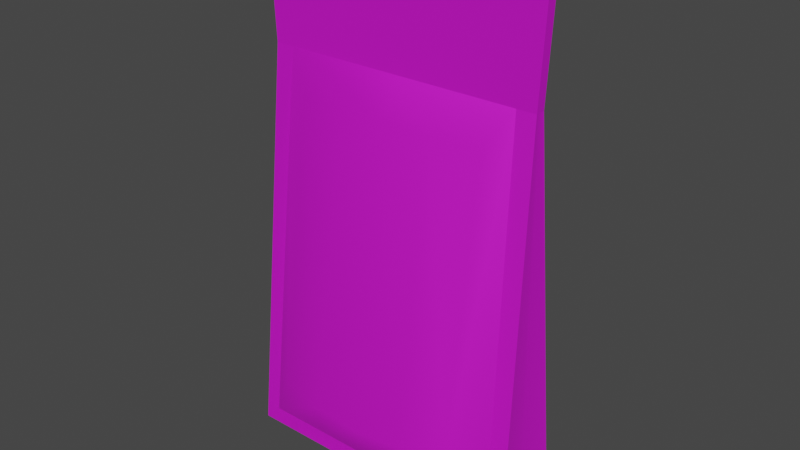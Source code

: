 # Source: teabag.blend  (saved by Blender 3.5.10; exported with 4.5.12 LTS)
import bpy
from mathutils import Matrix  # noqa: F401  (used for matrix-valued properties, if any)

bpy.ops.wm.read_factory_settings(use_empty=True)
scene = bpy.context.scene
scene.name = 'Scene'

# ---- collections
col_collection = bpy.data.collections.new('Collection'); scene.collection.children.link(col_collection)

# ---- images (referenced by path relative to the original .blend; pixels are not part of the script)
import os
ASSET_DIR = os.environ.get("B2B_ASSET_DIR", "")  # directory of the original .blend (textures are referenced by path, not embedded)
HERE = os.path.dirname(os.path.abspath(__file__))  # packed textures are extracted next to this script under _unpacked/

def load_image(name, relpath, width, height, colorspace="sRGB"):
    """Load a texture the original file referenced (path relative to the .blend, or extracted next to this script)."""
    p = next((c for c in (os.path.join(HERE, relpath), os.path.join(ASSET_DIR, relpath)) if relpath and os.path.exists(c)), "")
    if p:
        img = bpy.data.images.load(p, check_existing=True)
        img.name = name
    else:  # same state as the original file: an image datablock whose file is absent (Cycles renders it pink)
        img = bpy.data.images.new(name, width, height)
        img.source = "FILE"
        img.filepath = "//" + (relpath or name)
    img.colorspace_settings.name = colorspace
    return img
img_blinn1_base_color = load_image('blinn1 Base Color', 'Designs/Target_texture.png', 1024, 1024, 'sRGB')

# ---- materials (node trees are filled in below, after node groups)
mat_blinn1 = bpy.data.materials.new('blinn1')
mat_blinn1.use_transparent_shadow = False
mat_blinn1.diffuse_color = (1.0, 1.0, 1.0, 1.0)
mat_blinn1.roughness = 0.7488
mat_blinn1.specular_intensity = 1.0
mat_blinn1.metallic = 0.5

# ---- material node trees
mat_blinn1.use_nodes = True; mat_blinn1.node_tree.nodes.clear()
_N = mat_blinn1.node_tree.nodes; _L = mat_blinn1.node_tree.links
n0 = _N.new('ShaderNodeBsdfPrincipled'); n0.name = 'Principled BSDF'; n0.location = (10, 300)
n0.distribution = 'GGX'
n0.subsurface_method = 'RANDOM_WALK_SKIN'
n0.inputs[1].default_value = 0.5
n0.inputs[2].default_value = 0.7488
n0.inputs[3].default_value = 1.45
n0.inputs[13].default_value = 1.0
n0.inputs[27].default_value = (0.0, 0.0, 0.0, 1.0)
n0.inputs[28].default_value = 1.0
n1 = _N.new('ShaderNodeOutputMaterial'); n1.name = 'Material Output'; n1.location = (300, 300)
n2 = _N.new('ShaderNodeNormalMap'); n2.name = 'Normal Map'; n2.location = (-300, -300)
n2.label = 'Normal/Map'
n3 = _N.new('ShaderNodeTexImage'); n3.name = 'Image Texture.002'; n3.location = (-344, 272)
n3.image = img_blinn1_base_color
_L.new(n0.outputs[0], n1.inputs[0])
_L.new(n3.outputs[0], n0.inputs[0])
_L.new(n2.outputs[0], n0.inputs[5])
n1.is_active_output = True

# ---- world
world_world = bpy.data.worlds.new('World'); scene.world = world_world
world_world.use_nodes = True; world_world.node_tree.nodes.clear()
_N = world_world.node_tree.nodes; _L = world_world.node_tree.links
n0 = _N.new('ShaderNodeOutputWorld'); n0.name = 'World Output'; n0.location = (300, 300)
n1 = _N.new('ShaderNodeBackground'); n1.name = 'Background'; n1.location = (10, 300)
n1.inputs[0].default_value = (0.05088, 0.05088, 0.05088, 1.0)
_L.new(n1.outputs[0], n0.inputs[0])
n0.is_active_output = True
world_world.color = (0.05088, 0.05088, 0.05088)
world_world.use_sun_shadow = False
world_world.sun_shadow_jitter_overblur = 0.0

# ---- meshes
me_mesh = bpy.data.meshes.new('Mesh')
me_mesh.from_pydata([(0.04887, 0.1781, -0.001639), (-0.04887, 0.1781, -0.001639), (0.04887, 0.1781, 0.001639), (-0.04887, 0.1781, 0.001639), (0.04998, 0.004135, 0.01285), (-0.04998, 0.004135, 0.01285), (0.04998, 0.004135, -0.01285), (-0.04998, 0.004135, -0.01285), (-0.04415, 0.01, 0.01285), (0.04415, 0.01, 0.01285), (0.04415, 0.01, -0.01285), (-0.04415, 0.01, -0.01285), (-0.04699, 0.1389, 0.001639), (-0.04057, 0.1389, 0.001639), (0.04057, 0.1389, 0.001639), (0.04699, 0.1389, 0.001639), (0.04699, 0.1389, -0.001639), (0.04057, 0.1389, -0.001639), (-0.04057, 0.1389, -0.001639), (-0.04699, 0.1389, -0.001639), (0.03268, 0.1262, 0.005618), (0.03268, 0.02955, 0.01856), (-0.03268, 0.1262, 0.005618), (-0.03268, 0.02955, 0.01856), (0.03268, 0.1262, -0.002368), (-0.03268, 0.1262, -0.002368), (0.03268, 0.02955, -0.01856), (-0.03268, 0.02955, -0.01856), (0.04804, 0.00721, 4.768e-09), (0.04699, 0.1389, 1.639e-09), (-0.04699, 0.1389, 1.639e-09), (-0.04804, 0.00721, 4.768e-09), (6.407e-09, 0.01, -0.01285), (6.407e-09, 0.02793, -0.02256), (6.407e-09, 0.127, -0.003626), (3.278e-09, 0.1389, -0.001639), (3.278e-09, 0.1389, 0.001639), (6.407e-09, 0.127, 0.007578), (6.407e-09, 0.02793, 0.02256), (6.407e-09, 0.01, 0.01285), (-0.02208, 0.01, -0.01285), (-0.01634, 0.02865, -0.02127), (-0.01634, 0.1267, -0.003696), (-0.02028, 0.1389, -0.001639), (-0.01634, 0.1267, 0.007271), (-0.01634, 0.02793, 0.02127), (-0.02208, 0.01, 0.01285), (0.02208, 0.01, -0.01285), (0.01634, 0.02865, -0.02127), (0.01634, 0.1267, -0.003696), (0.02028, 0.1389, -0.001639), (0.01634, 0.1267, 0.007271), (0.01634, 0.02865, 0.02127), (0.02208, 0.01, 0.01285)], [], [(2, 14, 15), (16, 17, 0), (1, 30, 12, 3), (29, 0, 2, 15), (1, 18, 19), (13, 3, 12), (0, 17, 50), (4, 9, 53), (47, 10, 6), (8, 13, 12, 5), (21, 20, 51, 52), (15, 14, 9, 4), (28, 29, 15, 4), (6, 10, 17, 16), (49, 24, 26, 48), (19, 18, 11, 7), (12, 30, 31, 5), (21, 14, 20), (14, 51, 20), (13, 8, 23), (53, 9, 21, 52), (50, 17, 24, 49), (17, 10, 26), (10, 47, 48, 26), (27, 18, 25), (6, 16, 29, 28), (16, 0, 29), (1, 19, 30), (31, 30, 19, 7), (4, 5, 31, 28), (6, 28, 31, 7), (40, 32, 6, 7), (33, 32, 40, 41), (42, 34, 33, 41), (43, 35, 34, 42), (0, 35, 43, 1), (2, 0, 1, 3), (36, 2, 3, 13), (37, 36, 13, 44), (38, 37, 44, 45), (46, 39, 38, 45), (4, 39, 46, 5), (11, 40, 7), (41, 40, 11, 27), (25, 42, 41, 27), (18, 43, 42, 25), (1, 43, 18), (44, 13, 22), (45, 44, 22, 23), (8, 46, 45, 23), (5, 46, 8), (32, 47, 6), (48, 47, 32, 33), (34, 49, 48, 33), (35, 50, 49, 34), (0, 50, 35), (14, 2, 36), (51, 14, 36, 37), (52, 51, 37, 38), (39, 53, 52, 38), (4, 53, 39), (11, 18, 27), (17, 26, 24), (13, 23, 22), (9, 14, 21)])
me_mesh.polygons.foreach_set('use_smooth', [True] * 65)
_k = set([(0, 1), (0, 2), (0, 16), (1, 3), (1, 19), (2, 3), (2, 15), (3, 12), (4, 5), (4, 15), (4, 28), (5, 12), (5, 31), (6, 7), (6, 16), (6, 28), (7, 19), (7, 31), (8, 13), (8, 46), (9, 14), (9, 53), (10, 17), (10, 47), (11, 18), (11, 40), (12, 13), (12, 30), (13, 36), (14, 15), (14, 36), (15, 29), (16, 17), (16, 29), (17, 50), (18, 19), (18, 43), (19, 30), (32, 40), (32, 47), (35, 43), (35, 50), (39, 46), (39, 53)])
me_mesh.attributes.new('sharp_edge', 'BOOLEAN', 'EDGE').data.foreach_set('value', [ (min(e.vertices), max(e.vertices)) in _k for e in me_mesh.edges])
_uv = me_mesh.uv_layers.new(name='map1')
_uv.uv.foreach_set('vector', [0.01213, 0.00823, 0.04145, 0.1464, 0.01879, 0.1464, 0.7201, 0.1465, 0.6974, 0.1465, 0.7267, 0.00823, 0.9055, 0.00823, 0.8997, 0.1466, 0.8939, 0.1466, 0.8939, 0.00823, 0.7925, 0.1466, 0.7867, 0.00823, 0.7983, 0.00823, 0.7983, 0.1466, 0.3816, 0.00823, 0.4109, 0.1465, 0.3882, 0.1465, 0.328, 0.1464, 0.3573, 0.00823, 0.3506, 0.1464, 0.7267, 0.00823, 0.6974, 0.1465, 0.6258, 0.1465, 0.00823, 0.6235, 0.02881, 0.6028, 0.1068, 0.6028, 0.6321, 0.6021, 0.7101, 0.6021, 0.7306, 0.6228, 0.3406, 0.6028, 0.328, 0.1464, 0.3506, 0.1464, 0.3612, 0.6235, 0.06932, 0.5345, 0.06932, 0.192, 0.127, 0.1903, 0.127, 0.538, 0.01879, 0.1464, 0.04145, 0.1464, 0.02881, 0.6028, 0.00823, 0.6235, 0.7925, 0.6116, 0.7925, 0.1466, 0.7983, 0.1466, 0.8378, 0.6223, 0.7306, 0.6228, 0.7101, 0.6021, 0.6974, 0.1465, 0.7201, 0.1465, 0.6119, 0.1898, 0.6696, 0.1917, 0.6696, 0.5332, 0.6119, 0.5365, 0.3882, 0.1465, 0.4109, 0.1465, 0.3982, 0.6021, 0.3777, 0.6228, 0.8939, 0.1466, 0.8997, 0.1466, 0.8997, 0.6116, 0.8543, 0.6223, 0.06932, 0.5345, 0.04145, 0.1464, 0.06932, 0.192, 0.04145, 0.1464, 0.127, 0.1903, 0.06932, 0.192, 0.328, 0.1464, 0.3406, 0.6028, 0.3001, 0.5345, 0.1068, 0.6028, 0.02881, 0.6028, 0.06932, 0.5345, 0.127, 0.538, 0.6258, 0.1465, 0.6974, 0.1465, 0.6696, 0.1917, 0.6119, 0.1898, 0.6974, 0.1465, 0.7101, 0.6021, 0.6696, 0.5332, 0.7101, 0.6021, 0.6321, 0.6021, 0.6119, 0.5365, 0.6696, 0.5332, 0.4388, 0.5332, 0.4109, 0.1465, 0.4388, 0.1917, 0.7471, 0.6223, 0.7867, 0.1466, 0.7925, 0.1466, 0.7925, 0.6116, 0.7867, 0.1466, 0.7867, 0.00823, 0.7925, 0.1466, 0.9055, 0.00823, 0.9055, 0.1466, 0.8997, 0.1466, 0.8997, 0.6116, 0.8997, 0.1466, 0.9055, 0.1466, 0.945, 0.6223, 0.7471, 0.9918, 0.7471, 0.6388, 0.7925, 0.6456, 0.7925, 0.9849, 0.8378, 0.9918, 0.7925, 0.9849, 0.7925, 0.6456, 0.8378, 0.6388, 0.4762, 0.6021, 0.5542, 0.6021, 0.7306, 0.6228, 0.3777, 0.6228, 0.5542, 0.5391, 0.5542, 0.6021, 0.4762, 0.6021, 0.4965, 0.5365, 0.4965, 0.1898, 0.5542, 0.1886, 0.5542, 0.5391, 0.4965, 0.5365, 0.4825, 0.1465, 0.5542, 0.1465, 0.5542, 0.1886, 0.4965, 0.1898, 0.7267, 0.00823, 0.5542, 0.1465, 0.4825, 0.1465, 0.3816, 0.00823, 0.9615, 0.00823, 0.9731, 0.00823, 0.9731, 0.3534, 0.9615, 0.3534, 0.1847, 0.1464, 0.01213, 0.00823, 0.3573, 0.00823, 0.328, 0.1464, 0.1847, 0.1891, 0.1847, 0.1464, 0.328, 0.1464, 0.2424, 0.1903, 0.1847, 0.5407, 0.1847, 0.1891, 0.2424, 0.1903, 0.2424, 0.5405, 0.2627, 0.6028, 0.1847, 0.6028, 0.1847, 0.5407, 0.2424, 0.5405, 0.00823, 0.6235, 0.1847, 0.6028, 0.2627, 0.6028, 0.3612, 0.6235, 0.3982, 0.6021, 0.4762, 0.6021, 0.3777, 0.6228, 0.4965, 0.5365, 0.4762, 0.6021, 0.3982, 0.6021, 0.4388, 0.5332, 0.4388, 0.1917, 0.4965, 0.1898, 0.4965, 0.5365, 0.4388, 0.5332, 0.4109, 0.1465, 0.4825, 0.1465, 0.4965, 0.1898, 0.4388, 0.1917, 0.3816, 0.00823, 0.4825, 0.1465, 0.4109, 0.1465, 0.2424, 0.1903, 0.328, 0.1464, 0.3001, 0.192, 0.2424, 0.5405, 0.2424, 0.1903, 0.3001, 0.192, 0.3001, 0.5345, 0.3406, 0.6028, 0.2627, 0.6028, 0.2424, 0.5405, 0.3001, 0.5345, 0.3612, 0.6235, 0.2627, 0.6028, 0.3406, 0.6028, 0.5542, 0.6021, 0.6321, 0.6021, 0.7306, 0.6228, 0.6119, 0.5365, 0.6321, 0.6021, 0.5542, 0.6021, 0.5542, 0.5391, 0.5542, 0.1886, 0.6119, 0.1898, 0.6119, 0.5365, 0.5542, 0.5391, 0.5542, 0.1465, 0.6258, 0.1465, 0.6119, 0.1898, 0.5542, 0.1886, 0.7267, 0.00823, 0.6258, 0.1465, 0.5542, 0.1465, 0.04145, 0.1464, 0.01213, 0.00823, 0.1847, 0.1464, 0.127, 0.1903, 0.04145, 0.1464, 0.1847, 0.1464, 0.1847, 0.1891, 0.127, 0.538, 0.127, 0.1903, 0.1847, 0.1891, 0.1847, 0.5407, 0.1847, 0.6028, 0.1068, 0.6028, 0.127, 0.538, 0.1847, 0.5407, 0.00823, 0.6235, 0.1068, 0.6028, 0.1847, 0.6028, 0.3982, 0.6021, 0.4109, 0.1465, 0.4388, 0.5332, 0.6974, 0.1465, 0.6696, 0.5332, 0.6696, 0.1917, 0.328, 0.1464, 0.3001, 0.5345, 0.3001, 0.192, 0.02881, 0.6028, 0.04145, 0.1464, 0.06932, 0.5345])
me_mesh.materials.append(mat_blinn1)
me_mesh.update()
me_mesh.normals_split_custom_set([tuple(v) for v in zip(*[iter([0.0, 0.0, 1.0, 0.0, 0.0, 1.0, 0.0, 0.0, 1.0, 0.0, 5.947e-09, -1.0, 0.0, 5.947e-09, -1.0, 0.0, 5.947e-09, -1.0, -0.9988, -0.04814, 0.0, -0.9988, -0.04814, 0.0, -0.9988, -0.04814, 0.0, -0.9988, -0.04814, 0.0, 0.9988, -0.04814, 1.144e-06, 0.9988, -0.04814, -1.08e-06, 0.9988, -0.04814, -1.208e-06, 0.9988, -0.04814, -1.208e-06, 0.0, 5.947e-09, -1.0, 0.0, 5.947e-09, -1.0, 0.0, 5.947e-09, -1.0, 0.0, 0.0, 1.0, 0.0, 0.0, 1.0, 0.0, 0.0, 1.0, 0.0, 5.947e-09, -1.0, 0.0, 5.947e-09, -1.0, 0.0, 5.947e-09, -1.0, 0.03601, 0.07518, 0.9965, 0.038, 0.07933, 0.9961, 0.0, 7.939e-07, 1.0, 0.0, 0.0, -1.0, 0.038, 0.07933, -0.9961, 0.03601, 0.07517, -0.9965, -0.038, 0.07933, 0.9961, -0.04102, 0.08564, 0.9955, -0.04102, 0.08564, 0.9955, -0.0347, 0.07243, 0.9968, 0.293, 0.05408, 0.9546, 0.1674, 0.1401, 0.9759, 0.0752, 0.1893, 0.979, 0.08174, 0.03876, 0.9959, 0.04102, 0.08564, 0.9955, 0.04102, 0.08564, 0.9955, 0.038, 0.07933, 0.9961, 0.03601, 0.07518, 0.9965, 1.0, 0.009629, -1.249e-08, 1.0, 0.009629, 0.0, 0.9914, 0.009547, -0.1307, 0.9914, 0.009547, -0.1307, 0.03601, 0.07517, -0.9965, 0.038, 0.07933, -0.9961, 0.04102, 0.08564, -0.9955, 0.04102, 0.08564, -0.9955, 0.06876, 0.1712, -0.9828, 0.03692, 0.1602, -0.9864, 0.2856, 0.07155, -0.9557, 0.07248, 0.06849, -0.995, -0.04102, 0.08564, -0.9955, -0.04102, 0.08564, -0.9955, -0.038, 0.07933, -0.9961, -0.0347, 0.07243, -0.9968, -0.9914, 0.009547, -0.1307, -1.0, 0.009629, -4.784e-09, -1.0, 0.009629, -1.249e-08, -0.9914, 0.009547, -0.1307, 0.293, 0.05408, 0.9546, 0.2214, 0.2453, 0.9438, 0.1674, 0.1401, 0.9759, 0.2214, 0.2453, 0.9438, 0.0752, 0.1893, 0.979, 0.1674, 0.1401, 0.9759, -0.2214, 0.2453, 0.9438, -0.3649, -0.09879, 0.9258, -0.2909, 0.05623, 0.9551, 0.05955, -0.368, 0.9279, 0.3612, -0.09847, 0.9273, 0.293, 0.05408, 0.9546, 0.08174, 0.03876, 0.9959, 0.02244, 0.1218, -0.9923, 0.06342, 0.1217, -0.9905, 0.03692, 0.1602, -0.9864, 0.06876, 0.1712, -0.9828, 0.06342, 0.1217, -0.9905, 0.3612, -0.09847, -0.9273, 0.2856, 0.07155, -0.9557, 0.3612, -0.09847, -0.9273, 0.05955, -0.368, -0.9279, 0.07248, 0.06849, -0.995, 0.2856, 0.07155, -0.9557, -0.2856, 0.07155, -0.9557, -0.06342, 0.1217, -0.9905, -0.03688, 0.1601, -0.9864, 0.9914, 0.009547, 0.1307, 0.9914, 0.009547, 0.1307, 1.0, 0.009629, 0.0, 1.0, 0.009629, -1.249e-08, 0.9988, -0.04814, 3.624e-06, 0.9988, -0.04814, -1.08e-06, 0.9988, -0.04814, 1.144e-06, -0.9988, -0.04814, 0.0, -0.9988, -0.04814, 0.0, -0.9988, -0.04814, 0.0, -1.0, 0.009629, -1.249e-08, -1.0, 0.009629, -4.784e-09, -0.9914, 0.009547, 0.1307, -0.9914, 0.009547, 0.1307, 0.0, -0.9725, -0.2328, 0.0, -0.9725, -0.2328, 0.0, -1.0, 0.0, 0.0, -1.0, 0.0, 0.0, -0.9725, 0.2328, 0.0, -1.0, 0.0, 0.0, -1.0, 0.0, 0.0, -0.9725, 0.2328, 0.0, 0.0, -1.0, 0.0, 0.0, -1.0, 0.03601, 0.07517, -0.9965, -0.0347, 0.07243, -0.9968, 1.929e-05, 0.06018, -0.9982, 1.187e-09, -0.4394, -0.8983, -0.05955, -0.368, -0.9279, -0.07251, 0.06848, -0.995, -0.0688, 0.1712, -0.9828, 6.322e-07, 0.18, -0.9837, 1.929e-05, 0.06018, -0.9982, -0.07251, 0.06848, -0.995, -0.02244, 0.1218, -0.9923, -2.594e-10, 0.1652, -0.9863, 6.322e-07, 0.18, -0.9837, -0.0688, 0.1712, -0.9828, 0.0, 5.947e-09, -1.0, 0.0, 5.947e-09, -1.0, 0.0, 5.947e-09, -1.0, 0.0, 5.947e-09, -1.0, 0.0, 1.0, 0.0, 0.0, 1.0, 0.0, 0.0, 1.0, 0.0, 0.0, 1.0, 0.0, 0.0, 0.0, 1.0, 0.0, 0.0, 1.0, 0.0, 0.0, 1.0, 0.0, 0.0, 1.0, -0.001378, 0.2007, 0.9797, 2.372e-09, 0.4258, 0.9048, -0.2214, 0.2453, 0.9438, -0.07538, 0.1887, 0.9791, 0.001294, 0.0319, 0.9995, -0.001378, 0.2007, 0.9797, -0.07538, 0.1887, 0.9791, -0.08133, 0.03419, 0.9961, -0.05975, -0.3728, 0.926, 0.004523, -0.4435, 0.8963, 0.001294, 0.0319, 0.9995, -0.08133, 0.03419, 0.9961, 0.03601, 0.07518, 0.9965, 0.0, 7.939e-07, 1.0, 0.0, 7.939e-07, 1.0, -0.0347, 0.07243, 0.9968, -0.038, 0.07933, -0.9961, 0.0, 0.0, -1.0, -0.0347, 0.07243, -0.9968, -0.07251, 0.06848, -0.995, -0.05955, -0.368, -0.9279, -0.3612, -0.09847, -0.9273, -0.2856, 0.07155, -0.9557, -0.03688, 0.1601, -0.9864, -0.0688, 0.1712, -0.9828, -0.07251, 0.06848, -0.995, -0.2856, 0.07155, -0.9557, -0.06342, 0.1217, -0.9905, -0.02244, 0.1218, -0.9923, -0.0688, 0.1712, -0.9828, -0.03688, 0.1601, -0.9864, 0.0, 5.947e-09, -1.0, 0.0, 5.947e-09, -1.0, 0.0, 5.947e-09, -1.0, -0.07538, 0.1887, 0.9791, -0.2214, 0.2453, 0.9438, -0.1654, 0.1398, 0.9763, -0.08133, 0.03419, 0.9961, -0.07538, 0.1887, 0.9791, -0.1654, 0.1398, 0.9763, -0.2909, 0.05623, 0.9551, -0.3649, -0.09879, 0.9258, -0.05975, -0.3728, 0.926, -0.08133, 0.03419, 0.9961, -0.2909, 0.05623, 0.9551, -0.0347, 0.07243, 0.9968, 0.0, 7.939e-07, 1.0, -0.038, 0.07933, 0.9961, 0.0, 0.0, -1.0, 0.0, 0.0, -1.0, 0.03601, 0.07517, -0.9965, 0.07248, 0.06849, -0.995, 0.05955, -0.368, -0.9279, 1.187e-09, -0.4394, -0.8983, 1.929e-05, 0.06018, -0.9982, 6.322e-07, 0.18, -0.9837, 0.06876, 0.1712, -0.9828, 0.07248, 0.06849, -0.995, 1.929e-05, 0.06018, -0.9982, -2.594e-10, 0.1652, -0.9863, 0.02244, 0.1218, -0.9923, 0.06876, 0.1712, -0.9828, 6.322e-07, 0.18, -0.9837, 0.0, 5.947e-09, -1.0, 0.0, 5.947e-09, -1.0, 0.0, 5.947e-09, -1.0, 0.0, 0.0, 1.0, 0.0, 0.0, 1.0, 0.0, 0.0, 1.0, 0.0752, 0.1893, 0.979, 0.2214, 0.2453, 0.9438, 2.372e-09, 0.4258, 0.9048, -0.001378, 0.2007, 0.9797, 0.08174, 0.03876, 0.9959, 0.0752, 0.1893, 0.979, -0.001378, 0.2007, 0.9797, 0.001294, 0.0319, 0.9995, 0.004523, -0.4435, 0.8963, 0.05955, -0.368, 0.9279, 0.08174, 0.03876, 0.9959, 0.001294, 0.0319, 0.9995, 0.03601, 0.07518, 0.9965, 0.0, 7.939e-07, 1.0, 0.0, 7.939e-07, 1.0, -0.3612, -0.09847, -0.9273, -0.06342, 0.1217, -0.9905, -0.2856, 0.07155, -0.9557, 0.06342, 0.1217, -0.9905, 0.2856, 0.07155, -0.9557, 0.03692, 0.1602, -0.9864, -0.2214, 0.2453, 0.9438, -0.2909, 0.05623, 0.9551, -0.1654, 0.1398, 0.9763, 0.3612, -0.09847, 0.9273, 0.2214, 0.2453, 0.9438, 0.293, 0.05408, 0.9546])] * 3)])

# ---- objects
ob_herbs = bpy.data.objects.new('Herbs', me_mesh)

# ---- transforms, parenting, visibility, modifiers, constraints
ob_herbs.location = (0.0, 0.0, 0.0)
ob_herbs.rotation_euler = (1.571, -0.0, 0.0)
ob_herbs.color = (0.8, 0.8, 0.8, 1.0)

# ---- collection membership
col_collection.objects.link(ob_herbs)

# ---- scene / render settings (as saved in the file)
scene.frame_start = 1; scene.frame_end = 250; scene.frame_set(242)
scene.render.engine = 'BLENDER_EEVEE_NEXT'
scene.cycles.sampling_pattern = 'TABULATED_SOBOL'
scene.view_settings.view_transform = 'Filmic'
bpy.context.view_layer.update()

# ---- added for rendering (the .blend has no active camera and no usable light): camera, sun
cam_auto = bpy.data.cameras.new('AutoCamera')
cam_auto.lens = 50.0
cam_auto.sensor_width = 36.0
cam_auto.clip_end = 1000.0
ob_auto_camera = bpy.data.objects.new('AutoCamera', cam_auto)
scene.collection.objects.link(ob_auto_camera)
ob_auto_camera.location = (0.190261, -0.228313, 0.24332)
ob_auto_camera.rotation_euler = (1.09748, -7.21219e-08, 0.694738)
scene.camera = ob_auto_camera
light_auto_sun = bpy.data.lights.new('AutoSun', 'SUN')
light_auto_sun.energy = 3.0
light_auto_sun.angle = 0.0523599
ob_auto_sun = bpy.data.objects.new('AutoSun', light_auto_sun)
scene.collection.objects.link(ob_auto_sun)
ob_auto_sun.rotation_euler = (0.872665, 0.174533, 0.523599)
bpy.context.view_layer.update()
